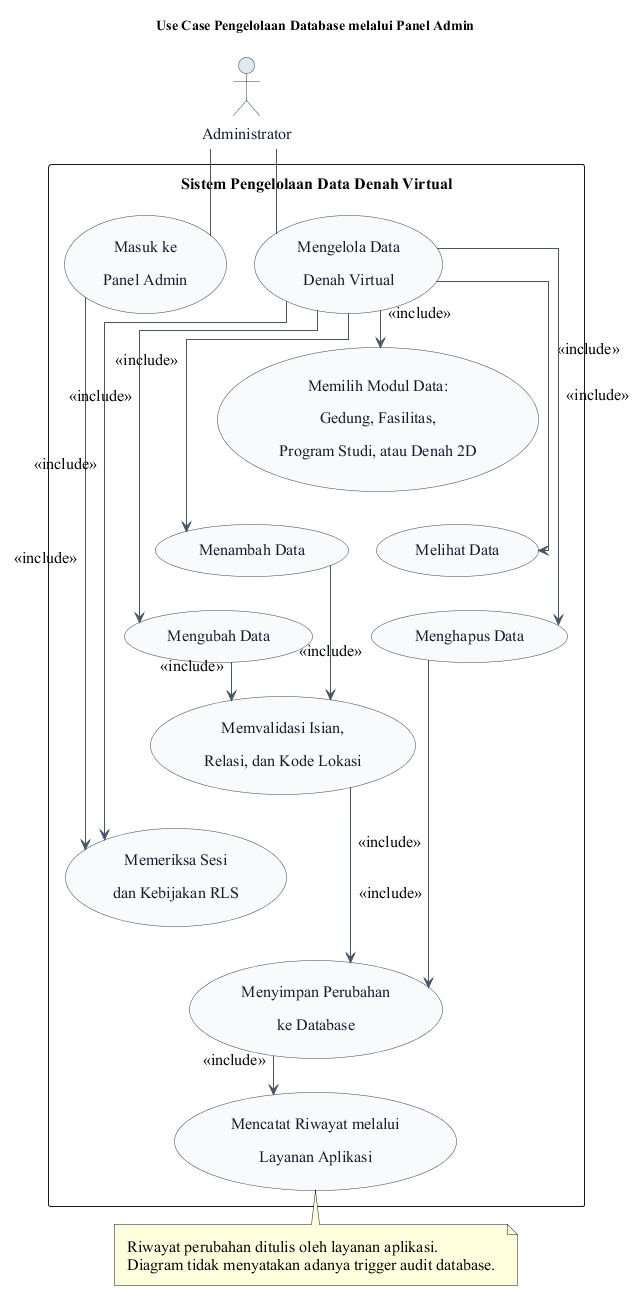

The diagram above was rendered by PlantUML. Its source (embedded in the PNG):
@startuml dwikhi-use-case-pengelolaan-database
title Use Case Pengelolaan Database melalui Panel Admin
top to bottom direction

skinparam backgroundColor #FFFFFF
skinparam shadowing false
skinparam defaultFontName "Times New Roman"
skinparam defaultFontSize 16
skinparam ArrowColor #475569
skinparam linetype ortho
skinparam nodesep 28
skinparam ranksep 34
skinparam Padding 7
skinparam usecase {
  BackgroundColor #F8FAFC
  BorderColor #334155
  FontColor #0F172A
  ArrowColor #475569
}
skinparam actor {
  BackgroundColor #E2E8F0
  BorderColor #334155
  FontColor #0F172A
}

actor "Administrator" as Admin

rectangle "Sistem Pengelolaan Data Denah Virtual" {
  usecase "Masuk ke\nPanel Admin" as UCLogin
  usecase "Mengelola Data\nDenah Virtual" as UCManage
  usecase "Memilih Modul Data:\nGedung, Fasilitas,\nProgram Studi, atau Denah 2D" as UCSelectTable

  usecase "Melihat Data" as UCRead
  usecase "Menambah Data" as UCCreate
  usecase "Mengubah Data" as UCUpdate
  usecase "Menghapus Data" as UCDelete

  usecase "Memvalidasi Isian,\nRelasi, dan Kode Lokasi" as UCValidate
  usecase "Memeriksa Sesi\ndan Kebijakan RLS" as UCAccess
  usecase "Menyimpan Perubahan\nke Database" as UCSave
  usecase "Mencatat Riwayat melalui\nLayanan Aplikasi" as UCAudit

  UCLogin -[hidden]right- UCManage
  UCManage -[hidden]down- UCSelectTable
  UCSelectTable -[hidden]down- UCRead
  UCRead -[hidden]right- UCCreate
  UCCreate -[hidden]down- UCUpdate
  UCRead -[hidden]down- UCDelete
  UCValidate -[hidden]down- UCAccess
  UCAccess -[hidden]down- UCSave
  UCSave -[hidden]down- UCAudit
}

Admin -- UCLogin
Admin -- UCManage

UCLogin --> UCAccess : <<include>>
UCManage --> UCSelectTable : <<include>>
UCManage --> UCRead : <<include>>
UCManage --> UCCreate : <<include>>
UCManage --> UCUpdate : <<include>>
UCManage --> UCDelete : <<include>>
UCManage --> UCAccess : <<include>>

UCCreate --> UCValidate : <<include>>
UCUpdate --> UCValidate : <<include>>
UCDelete --> UCSave : <<include>>
UCValidate --> UCSave : <<include>>
UCSave --> UCAudit : <<include>>

note bottom of UCAudit
Riwayat perubahan ditulis oleh layanan aplikasi.
Diagram tidak menyatakan adanya trigger audit database.
end note

@enduml